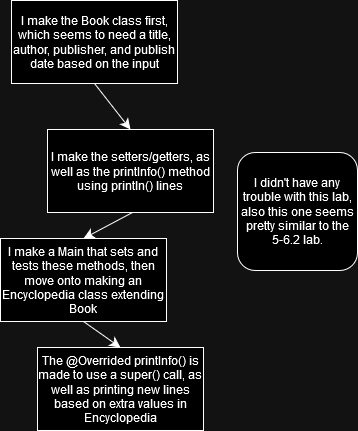

The diagram above was exported from draw.io. Its source (the exported page's mxGraphModel, read from the mxfile embedded in the PNG):
<mxGraphModel dx="1048" dy="1235" grid="0" gridSize="10" guides="1" tooltips="1" connect="1" arrows="1" fold="1" page="0" pageScale="1" pageWidth="850" pageHeight="1100" math="0" shadow="0">
  <root>
    <mxCell id="0" />
    <mxCell id="1" parent="0" />
    <mxCell id="IoXm0aVuYMu2HJMZaim3-1" value="I make the Book class first, which seems to need a title, author, publisher, and publish date based on the input" style="rounded=0;whiteSpace=wrap;html=1;" vertex="1" parent="1">
      <mxGeometry x="-69" y="-140" width="166" height="83" as="geometry" />
    </mxCell>
    <mxCell id="IoXm0aVuYMu2HJMZaim3-2" value="The @Overrided printInfo() is made to use a super() call, as well as printing new lines based on extra values in Encyclopedia" style="rounded=0;whiteSpace=wrap;html=1;" vertex="1" parent="1">
      <mxGeometry x="-43" y="207" width="166" height="83" as="geometry" />
    </mxCell>
    <mxCell id="IoXm0aVuYMu2HJMZaim3-3" value="I make a Main that sets and tests these methods, then move onto making an Encyclopedia class extending Book" style="rounded=0;whiteSpace=wrap;html=1;" vertex="1" parent="1">
      <mxGeometry x="-80" y="98" width="166" height="83" as="geometry" />
    </mxCell>
    <mxCell id="IoXm0aVuYMu2HJMZaim3-4" value="I make the setters/getters, as well as the printInfo() method using println() lines" style="rounded=0;whiteSpace=wrap;html=1;" vertex="1" parent="1">
      <mxGeometry x="-33" y="-11" width="166" height="83" as="geometry" />
    </mxCell>
    <mxCell id="IoXm0aVuYMu2HJMZaim3-5" value="" style="endArrow=classic;html=1;rounded=0;fontSize=12;startSize=8;endSize=8;curved=1;exitX=0.5;exitY=1;exitDx=0;exitDy=0;entryX=0.5;entryY=0;entryDx=0;entryDy=0;" edge="1" parent="1" source="IoXm0aVuYMu2HJMZaim3-1" target="IoXm0aVuYMu2HJMZaim3-4">
      <mxGeometry width="50" height="50" relative="1" as="geometry">
        <mxPoint x="236" y="225" as="sourcePoint" />
        <mxPoint x="286" y="175" as="targetPoint" />
      </mxGeometry>
    </mxCell>
    <mxCell id="IoXm0aVuYMu2HJMZaim3-6" value="" style="endArrow=classic;html=1;rounded=0;fontSize=12;startSize=8;endSize=8;curved=1;exitX=0.5;exitY=1;exitDx=0;exitDy=0;entryX=0.5;entryY=0;entryDx=0;entryDy=0;" edge="1" parent="1" target="IoXm0aVuYMu2HJMZaim3-3">
      <mxGeometry width="50" height="50" relative="1" as="geometry">
        <mxPoint x="52" y="72" as="sourcePoint" />
        <mxPoint x="88" y="118" as="targetPoint" />
      </mxGeometry>
    </mxCell>
    <mxCell id="IoXm0aVuYMu2HJMZaim3-7" value="" style="endArrow=classic;html=1;rounded=0;fontSize=12;startSize=8;endSize=8;curved=1;exitX=0.5;exitY=1;exitDx=0;exitDy=0;entryX=0.5;entryY=0;entryDx=0;entryDy=0;" edge="1" parent="1" source="IoXm0aVuYMu2HJMZaim3-3" target="IoXm0aVuYMu2HJMZaim3-2">
      <mxGeometry width="50" height="50" relative="1" as="geometry">
        <mxPoint x="34" y="-37" as="sourcePoint" />
        <mxPoint x="70" y="9" as="targetPoint" />
      </mxGeometry>
    </mxCell>
    <mxCell id="IoXm0aVuYMu2HJMZaim3-9" value="I didn't have any trouble with this lab, also this one seems pretty similar to the 5-6.2 lab." style="rounded=1;whiteSpace=wrap;html=1;" vertex="1" parent="1">
      <mxGeometry x="157" y="12" width="120" height="118" as="geometry" />
    </mxCell>
  </root>
</mxGraphModel>